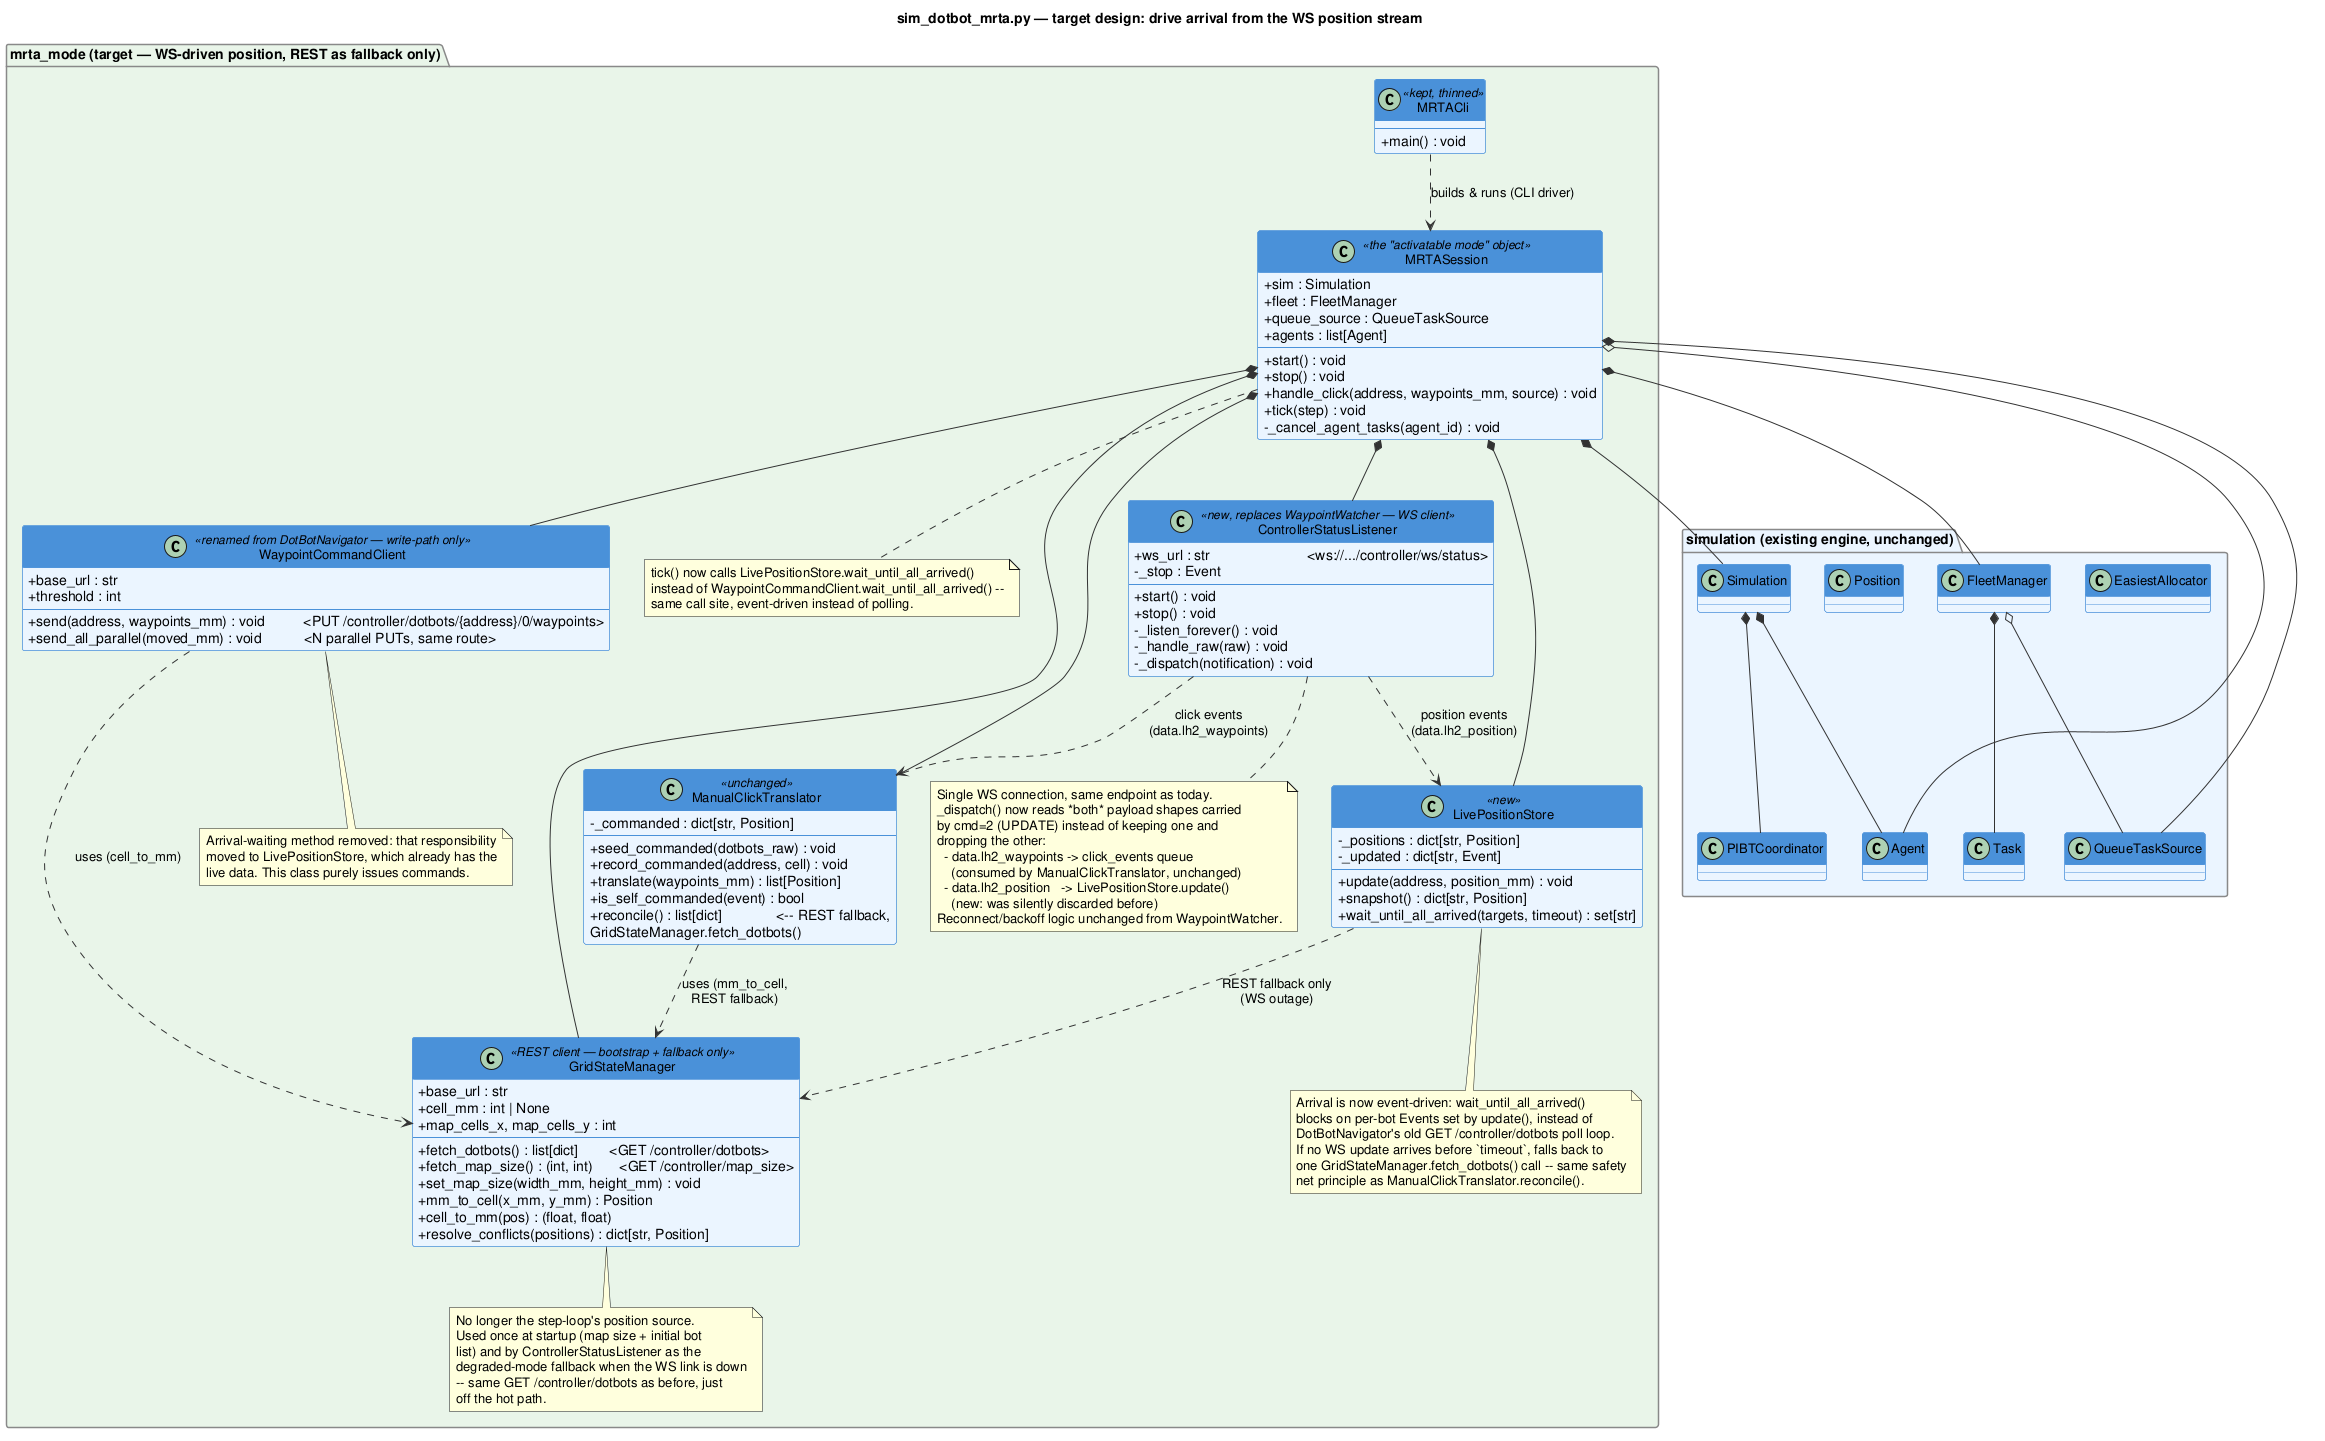

The diagram above was rendered by PlantUML. Its source (embedded in the PNG):
@startuml sim_dotbot_mrta_ws_target_class_diagram

title sim_dotbot_mrta.py — target design: drive arrival from the WS position stream

skinparam classAttributeIconSize 0
skinparam classFontSize 13
skinparam ArrowColor #333333
skinparam ClassBorderColor #4A90D9
skinparam ClassBackgroundColor #EAF4FF
skinparam ClassHeaderBackgroundColor #4A90D9
skinparam ClassHeaderFontColor #FFFFFF
skinparam PackageBorderColor #888888
skinparam PackageBackgroundColor #F8F8F8

package "mrta_mode (target — WS-driven position, REST as fallback only)" #E8F5E9 {

    class GridStateManager <<REST client — bootstrap + fallback only>> {
        + base_url : str
        + cell_mm : int | None
        + map_cells_x, map_cells_y : int
        --
        + fetch_dotbots() : list[dict]        <GET /controller/dotbots>
        + fetch_map_size() : (int, int)       <GET /controller/map_size>
        + set_map_size(width_mm, height_mm) : void
        + mm_to_cell(x_mm, y_mm) : Position
        + cell_to_mm(pos) : (float, float)
        + resolve_conflicts(positions) : dict[str, Position]
    }
    note bottom of GridStateManager
      No longer the step-loop's position source.
      Used once at startup (map size + initial bot
      list) and by ControllerStatusListener as the
      degraded-mode fallback when the WS link is down
      -- same GET /controller/dotbots as before, just
      off the hot path.
    end note

    class ControllerStatusListener <<new, replaces WaypointWatcher — WS client>> {
        + ws_url : str                         <ws://.../controller/ws/status>
        - _stop : Event
        --
        + start() : void
        + stop() : void
        - _listen_forever() : void
        - _handle_raw(raw) : void
        - _dispatch(notification) : void
    }
    note bottom of ControllerStatusListener
      Single WS connection, same endpoint as today.
      _dispatch() now reads *both* payload shapes carried
      by cmd=2 (UPDATE) instead of keeping one and
      dropping the other:
        - data.lh2_waypoints -> click_events queue
          (consumed by ManualClickTranslator, unchanged)
        - data.lh2_position   -> LivePositionStore.update()
          (new: was silently discarded before)
      Reconnect/backoff logic unchanged from WaypointWatcher.
    end note

    class LivePositionStore <<new>> {
        - _positions : dict[str, Position]
        - _updated : dict[str, Event]
        --
        + update(address, position_mm) : void
        + snapshot() : dict[str, Position]
        + wait_until_all_arrived(targets, timeout) : set[str]
    }
    note bottom of LivePositionStore
      Arrival is now event-driven: wait_until_all_arrived()
      blocks on per-bot Events set by update(), instead of
      DotBotNavigator's old GET /controller/dotbots poll loop.
      If no WS update arrives before `timeout`, falls back to
      one GridStateManager.fetch_dotbots() call -- same safety
      net principle as ManualClickTranslator.reconcile().
    end note

    class ManualClickTranslator <<unchanged>> {
        - _commanded : dict[str, Position]
        --
        + seed_commanded(dotbots_raw) : void
        + record_commanded(address, cell) : void
        + translate(waypoints_mm) : list[Position]
        + is_self_commanded(event) : bool
        + reconcile() : list[dict]              <-- REST fallback,
                                                      GridStateManager.fetch_dotbots()
    }

    class WaypointCommandClient <<renamed from DotBotNavigator — write-path only>> {
        + base_url : str
        + threshold : int
        --
        + send(address, waypoints_mm) : void          <PUT /controller/dotbots/{address}/0/waypoints>
        + send_all_parallel(moved_mm) : void           <N parallel PUTs, same route>
    }
    note bottom of WaypointCommandClient
      Arrival-waiting method removed: that responsibility
      moved to LivePositionStore, which already has the
      live data. This class purely issues commands.
    end note

    class MRTASession <<the "activatable mode" object>> {
        + sim : Simulation
        + fleet : FleetManager
        + queue_source : QueueTaskSource
        + agents : list[Agent]
        --
        + start() : void
        + stop() : void
        + handle_click(address, waypoints_mm, source) : void
        + tick(step) : void
        - _cancel_agent_tasks(agent_id) : void
    }
    note bottom of MRTASession
      tick() now calls LivePositionStore.wait_until_all_arrived()
      instead of WaypointCommandClient.wait_until_all_arrived() --
      same call site, event-driven instead of polling.
    end note

    class MRTACli <<kept, thinned>> {
        --
        + main() : void
    }
}

package "simulation (existing engine, unchanged)" #EAF4FF {
    class Simulation
    class Agent
    class Position
    class FleetManager
    class QueueTaskSource
    class Task
    class PIBTCoordinator
    class EasiestAllocator
}

MRTASession *-- GridStateManager
MRTASession *-- ControllerStatusListener
MRTASession *-- LivePositionStore
MRTASession *-- ManualClickTranslator
MRTASession *-- WaypointCommandClient
MRTASession *-- Simulation
MRTASession *-- FleetManager
MRTASession *-- QueueTaskSource
MRTASession o-- Agent

ControllerStatusListener ..> ManualClickTranslator : click events\n(data.lh2_waypoints)
ControllerStatusListener ..> LivePositionStore : position events\n(data.lh2_position)

ManualClickTranslator ..> GridStateManager : uses (mm_to_cell,\nREST fallback)
LivePositionStore ..> GridStateManager : REST fallback only\n(WS outage)
WaypointCommandClient ..> GridStateManager : uses (cell_to_mm)

FleetManager o-- QueueTaskSource
FleetManager *-- Task
Simulation *-- PIBTCoordinator
Simulation *-- Agent

MRTACli ..> MRTASession : builds & runs (CLI driver)

@enduml